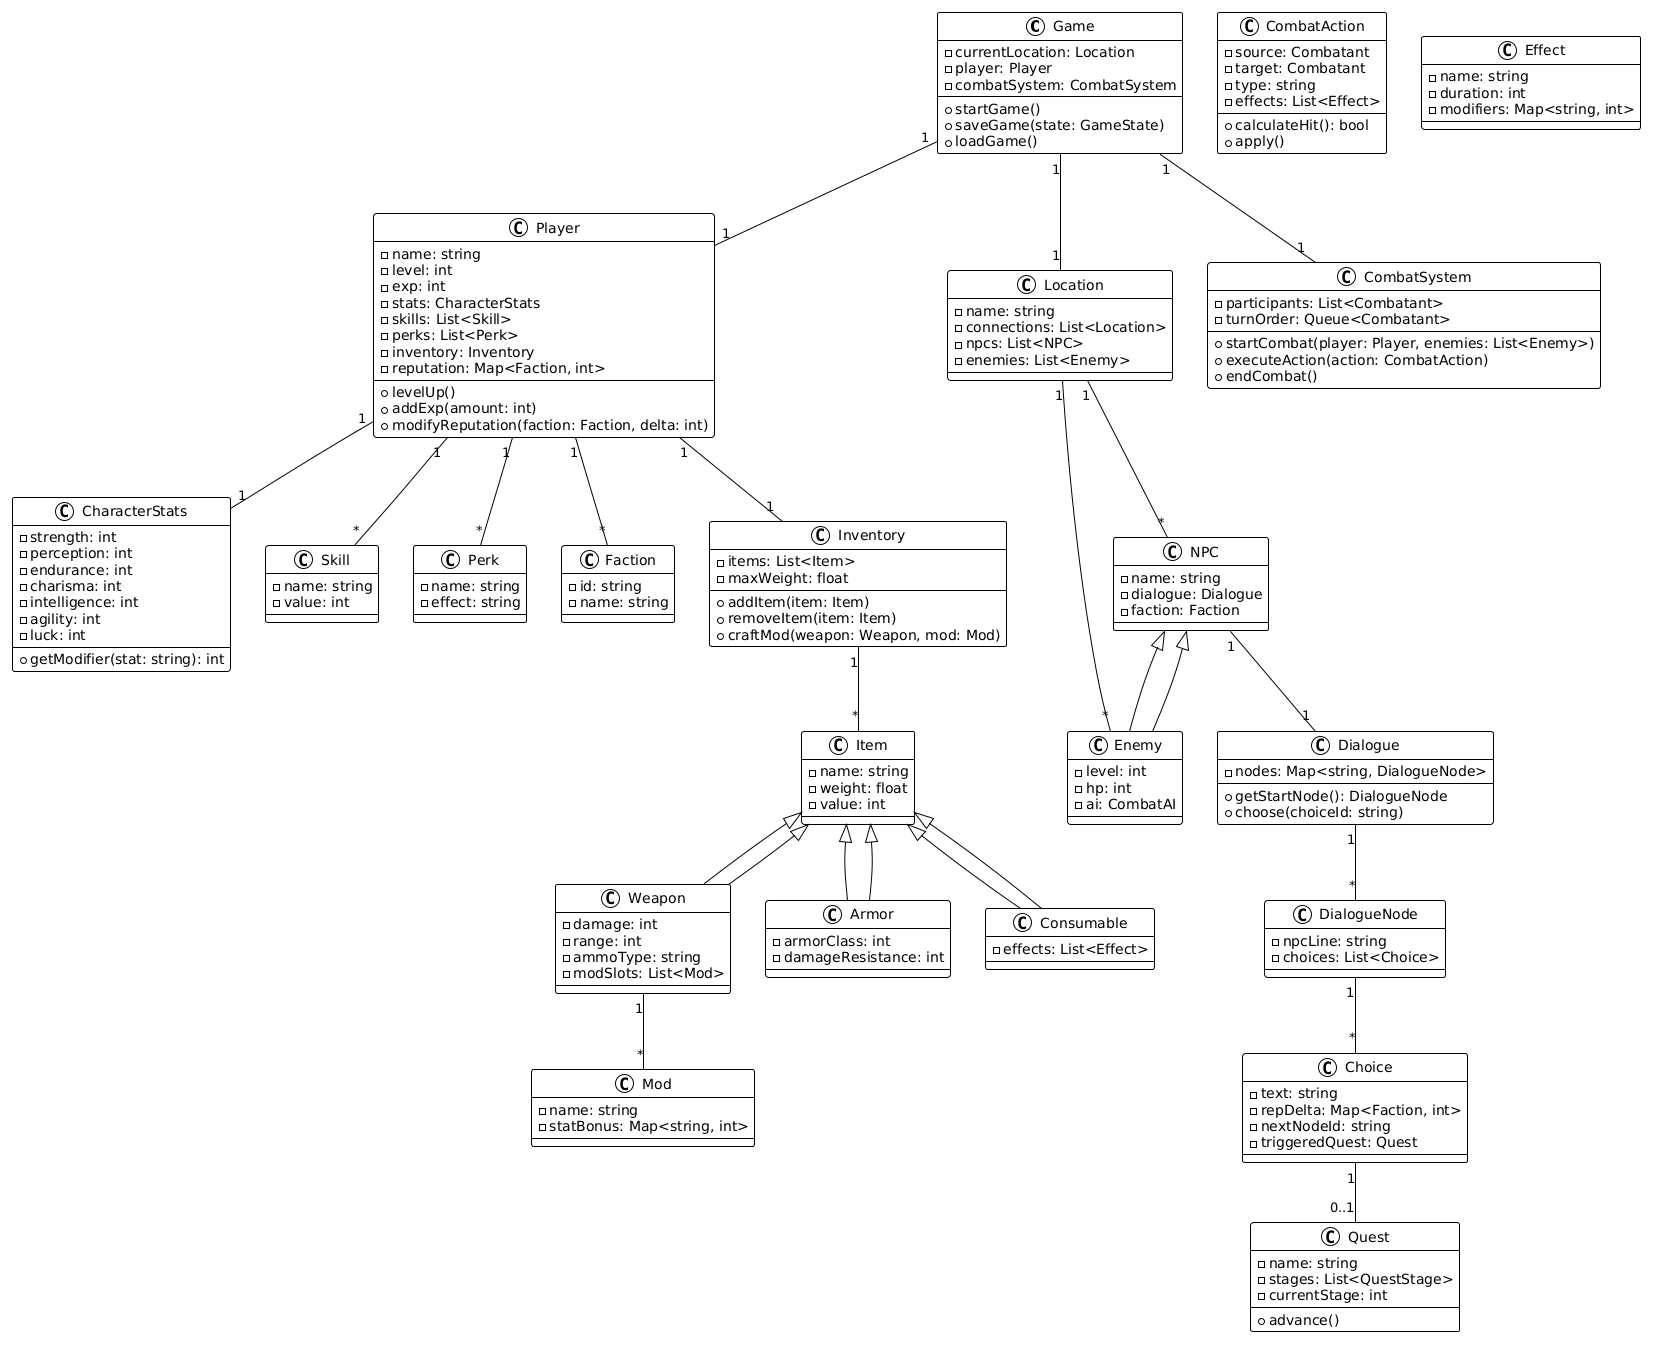

The diagram above was rendered by PlantUML. Its source (embedded in the PNG):
@startuml
!theme plain

class Game {
  - currentLocation: Location
  - player: Player
  - combatSystem: CombatSystem
  + startGame()
  + saveGame(state: GameState)
  + loadGame()
}

class Player {
  - name: string
  - level: int
  - exp: int
  - stats: CharacterStats
  - skills: List<Skill>
  - perks: List<Perk>
  - inventory: Inventory
  - reputation: Map<Faction, int>
  + levelUp()
  + addExp(amount: int)
  + modifyReputation(faction: Faction, delta: int)
}

class CharacterStats {
  - strength: int
  - perception: int
  - endurance: int
  - charisma: int
  - intelligence: int
  - agility: int
  - luck: int
  + getModifier(stat: string): int
}

class Skill {
  - name: string
  - value: int
}

class Perk {
  - name: string
  - effect: string
}

class Faction {
  - id: string
  - name: string
}

class Inventory {
  - items: List<Item>
  - maxWeight: float
  + addItem(item: Item)
  + removeItem(item: Item)
  + craftMod(weapon: Weapon, mod: Mod)
}

class Item {
  - name: string
  - weight: float
  - value: int
}

class Weapon extends Item {
  - damage: int
  - range: int
  - ammoType: string
  - modSlots: List<Mod>
}

class Armor extends Item {
  - armorClass: int
  - damageResistance: int
}

class Consumable extends Item {
  - effects: List<Effect>
}

class Mod {
  - name: string
  - statBonus: Map<string, int>
}

class Location {
  - name: string
  - connections: List<Location>
  - npcs: List<NPC>
  - enemies: List<Enemy>
}

class NPC {
  - name: string
  - dialogue: Dialogue
  - faction: Faction
}

class Enemy extends NPC {
  - level: int
  - hp: int
  - ai: CombatAI
}

class Dialogue {
  - nodes: Map<string, DialogueNode>
  + getStartNode(): DialogueNode
  + choose(choiceId: string)
}

class DialogueNode {
  - npcLine: string
  - choices: List<Choice>
}

class Choice {
  - text: string
  - repDelta: Map<Faction, int>
  - nextNodeId: string
  - triggeredQuest: Quest
}

class Quest {
  - name: string
  - stages: List<QuestStage>
  - currentStage: int
  + advance()
}

class CombatSystem {
  - participants: List<Combatant>
  - turnOrder: Queue<Combatant>
  + startCombat(player: Player, enemies: List<Enemy>)
  + executeAction(action: CombatAction)
  + endCombat()
}

class CombatAction {
  - source: Combatant
  - target: Combatant
  - type: string
  - effects: List<Effect>
  + calculateHit(): bool
  + apply()
}

class Effect {
  - name: string
  - duration: int
  - modifiers: Map<string, int>
}

Game "1" -- "1" Player
Game "1" -- "1" Location
Game "1" -- "1" CombatSystem
Player "1" -- "1" CharacterStats
Player "1" -- "*" Skill
Player "1" -- "*" Perk
Player "1" -- "1" Inventory
Player "1" -- "*" Faction
Inventory "1" -- "*" Item
Item <|-- Weapon
Item <|-- Armor
Item <|-- Consumable
Weapon "1" -- "*" Mod
Location "1" -- "*" NPC
Location "1" -- "*" Enemy
NPC "1" -- "1" Dialogue
Dialogue "1" -- "*" DialogueNode
DialogueNode "1" -- "*" Choice
Choice "1" -- "0..1" Quest
Enemy --|> NPC
@enduml